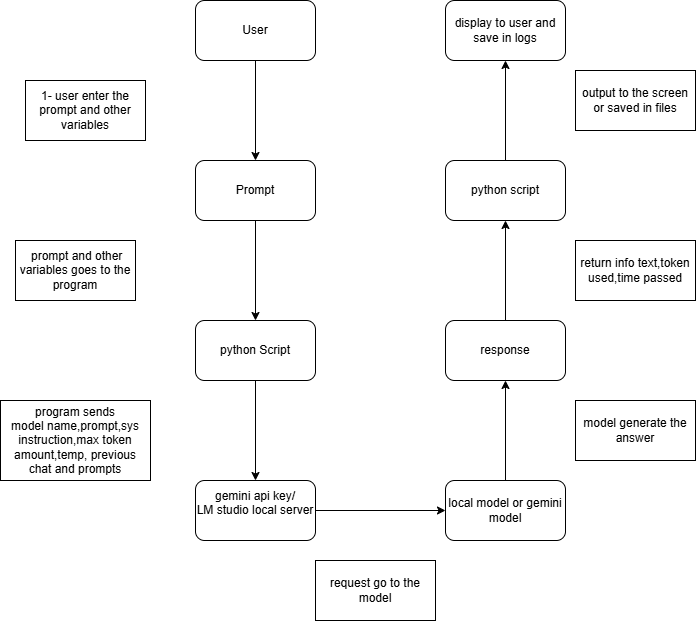

The diagram above was exported from draw.io. Its source (the exported page's mxGraphModel, read from the mxfile embedded in the PNG):
<mxGraphModel dx="1276" dy="656" grid="1" gridSize="10" guides="1" tooltips="1" connect="1" arrows="1" fold="1" page="1" pageScale="1" pageWidth="827" pageHeight="1169" math="0" shadow="0">
  <root>
    <mxCell id="0" />
    <mxCell id="1" parent="0" />
    <mxCell id="1-69IPq2AGZm6J09ESU--1" parent="1" style="rounded=1;whiteSpace=wrap;html=1;align=center;" value="User" vertex="1">
      <mxGeometry height="60" width="120" x="280" y="280" as="geometry" />
    </mxCell>
    <mxCell id="1-69IPq2AGZm6J09ESU--2" parent="1" style="rounded=1;whiteSpace=wrap;html=1;" value="Prompt" vertex="1">
      <mxGeometry height="60" width="120" x="280" y="440" as="geometry" />
    </mxCell>
    <mxCell id="1-69IPq2AGZm6J09ESU--3" parent="1" style="rounded=1;whiteSpace=wrap;html=1;" value="python Script" vertex="1">
      <mxGeometry height="60" width="120" x="280" y="600" as="geometry" />
    </mxCell>
    <mxCell id="1-69IPq2AGZm6J09ESU--4" parent="1" style="rounded=1;whiteSpace=wrap;html=1;" value="gemini api key/&lt;div&gt;LM studio local server&lt;/div&gt;&lt;div&gt;&lt;span style=&quot;white-space: pre;&quot;&gt;&#09;&lt;/span&gt;&lt;br&gt;&lt;/div&gt;" vertex="1">
      <mxGeometry height="60" width="120" x="280" y="760" as="geometry" />
    </mxCell>
    <mxCell id="1-69IPq2AGZm6J09ESU--9" parent="1" style="rounded=1;whiteSpace=wrap;html=1;align=center;" value="display to user and save in logs" vertex="1">
      <mxGeometry height="60" width="120" x="530" y="280" as="geometry" />
    </mxCell>
    <mxCell id="1-69IPq2AGZm6J09ESU--10" parent="1" style="rounded=1;whiteSpace=wrap;html=1;" value="python script" vertex="1">
      <mxGeometry height="60" width="120" x="530" y="440" as="geometry" />
    </mxCell>
    <mxCell id="1-69IPq2AGZm6J09ESU--11" parent="1" style="rounded=1;whiteSpace=wrap;html=1;" value="response" vertex="1">
      <mxGeometry height="60" width="120" x="530" y="600" as="geometry" />
    </mxCell>
    <mxCell id="1-69IPq2AGZm6J09ESU--12" parent="1" style="rounded=1;whiteSpace=wrap;html=1;" value="local model or gemini model" vertex="1">
      <mxGeometry height="60" width="120" x="530" y="760" as="geometry" />
    </mxCell>
    <mxCell id="1-69IPq2AGZm6J09ESU--13" edge="1" parent="1" source="1-69IPq2AGZm6J09ESU--1" style="endArrow=classic;html=1;rounded=0;exitX=0.5;exitY=1;exitDx=0;exitDy=0;entryX=0.5;entryY=0;entryDx=0;entryDy=0;" target="1-69IPq2AGZm6J09ESU--2" value="">
      <mxGeometry height="50" relative="1" width="50" as="geometry">
        <mxPoint x="380" y="440" as="sourcePoint" />
        <mxPoint x="430" y="390" as="targetPoint" />
      </mxGeometry>
    </mxCell>
    <mxCell id="1-69IPq2AGZm6J09ESU--14" edge="1" parent="1" source="1-69IPq2AGZm6J09ESU--2" style="endArrow=classic;html=1;rounded=0;exitX=0.5;exitY=1;exitDx=0;exitDy=0;entryX=0.5;entryY=0;entryDx=0;entryDy=0;" target="1-69IPq2AGZm6J09ESU--3" value="">
      <mxGeometry height="50" relative="1" width="50" as="geometry">
        <mxPoint x="380" y="640" as="sourcePoint" />
        <mxPoint x="430" y="590" as="targetPoint" />
      </mxGeometry>
    </mxCell>
    <mxCell id="1-69IPq2AGZm6J09ESU--15" edge="1" parent="1" source="1-69IPq2AGZm6J09ESU--10" style="endArrow=classic;html=1;rounded=0;exitX=0.5;exitY=0;exitDx=0;exitDy=0;entryX=0.5;entryY=1;entryDx=0;entryDy=0;" target="1-69IPq2AGZm6J09ESU--9" value="">
      <mxGeometry height="50" relative="1" width="50" as="geometry">
        <mxPoint x="380" y="640" as="sourcePoint" />
        <mxPoint x="430" y="590" as="targetPoint" />
      </mxGeometry>
    </mxCell>
    <mxCell id="1-69IPq2AGZm6J09ESU--16" edge="1" parent="1" source="1-69IPq2AGZm6J09ESU--11" style="endArrow=classic;html=1;rounded=0;entryX=0.5;entryY=1;entryDx=0;entryDy=0;" target="1-69IPq2AGZm6J09ESU--10" value="">
      <mxGeometry height="50" relative="1" width="50" as="geometry">
        <mxPoint x="380" y="640" as="sourcePoint" />
        <mxPoint x="430" y="590" as="targetPoint" />
      </mxGeometry>
    </mxCell>
    <mxCell id="1-69IPq2AGZm6J09ESU--17" edge="1" parent="1" source="1-69IPq2AGZm6J09ESU--12" style="endArrow=classic;html=1;rounded=0;entryX=0.5;entryY=1;entryDx=0;entryDy=0;exitX=0.5;exitY=0;exitDx=0;exitDy=0;" target="1-69IPq2AGZm6J09ESU--11" value="">
      <mxGeometry height="50" relative="1" width="50" as="geometry">
        <mxPoint x="590" y="756" as="sourcePoint" />
        <mxPoint x="430" y="590" as="targetPoint" />
      </mxGeometry>
    </mxCell>
    <mxCell id="1-69IPq2AGZm6J09ESU--18" edge="1" parent="1" source="1-69IPq2AGZm6J09ESU--4" style="endArrow=classic;html=1;rounded=0;exitX=1;exitY=0.5;exitDx=0;exitDy=0;entryX=0;entryY=0.5;entryDx=0;entryDy=0;" target="1-69IPq2AGZm6J09ESU--12" value="">
      <mxGeometry height="50" relative="1" width="50" as="geometry">
        <mxPoint x="380" y="640" as="sourcePoint" />
        <mxPoint x="430" y="590" as="targetPoint" />
      </mxGeometry>
    </mxCell>
    <mxCell id="1-69IPq2AGZm6J09ESU--19" edge="1" parent="1" source="1-69IPq2AGZm6J09ESU--3" style="endArrow=classic;html=1;rounded=0;exitX=0.5;exitY=1;exitDx=0;exitDy=0;entryX=0.5;entryY=0;entryDx=0;entryDy=0;" target="1-69IPq2AGZm6J09ESU--4" value="">
      <mxGeometry height="50" relative="1" width="50" as="geometry">
        <mxPoint x="340" y="750" as="sourcePoint" />
        <mxPoint x="390" y="700" as="targetPoint" />
      </mxGeometry>
    </mxCell>
    <mxCell id="1-69IPq2AGZm6J09ESU--20" parent="1" style="rounded=0;whiteSpace=wrap;html=1;" value="1- user enter the prompt and other variables" vertex="1">
      <mxGeometry height="60" width="120" x="110" y="360" as="geometry" />
    </mxCell>
    <mxCell id="1-69IPq2AGZm6J09ESU--21" parent="1" style="rounded=0;whiteSpace=wrap;html=1;" value="&amp;nbsp;prompt and other variables goes to the program" vertex="1">
      <mxGeometry height="60" width="120" x="100" y="520" as="geometry" />
    </mxCell>
    <mxCell id="1-69IPq2AGZm6J09ESU--22" parent="1" style="rounded=0;whiteSpace=wrap;html=1;" value="program sends&lt;div&gt;model name,prompt,sys instruction,max token amount,temp, previous chat and prompts&lt;/div&gt;" vertex="1">
      <mxGeometry height="80" width="150" x="85" y="680" as="geometry" />
    </mxCell>
    <mxCell id="1-69IPq2AGZm6J09ESU--23" parent="1" style="rounded=0;whiteSpace=wrap;html=1;" value="request go to the model" vertex="1">
      <mxGeometry height="60" width="120" x="400" y="840" as="geometry" />
    </mxCell>
    <mxCell id="1-69IPq2AGZm6J09ESU--24" parent="1" style="rounded=0;whiteSpace=wrap;html=1;" value="model generate the answer" vertex="1">
      <mxGeometry height="60" width="120" x="660" y="680" as="geometry" />
    </mxCell>
    <mxCell id="1-69IPq2AGZm6J09ESU--25" parent="1" style="rounded=0;whiteSpace=wrap;html=1;" value="return info text,token used,time passed" vertex="1">
      <mxGeometry height="60" width="120" x="660" y="520" as="geometry" />
    </mxCell>
    <mxCell id="1-69IPq2AGZm6J09ESU--26" parent="1" style="rounded=0;whiteSpace=wrap;html=1;" value="output to the screen or saved in files" vertex="1">
      <mxGeometry height="60" width="120" x="660" y="350" as="geometry" />
    </mxCell>
  </root>
</mxGraphModel>